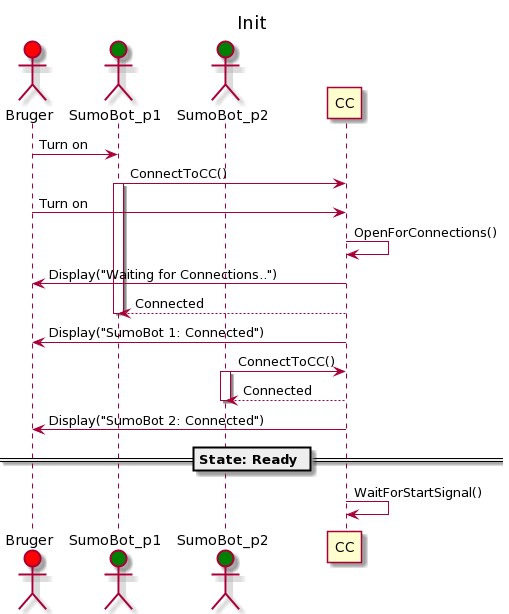

The diagram above was rendered by PlantUML. Its source (embedded in the PNG):
@startuml
actor Bruger #red
actor SumoBot_p1 #green
actor SumoBot_p2 #green
participant CC

title Init
Bruger -> SumoBot_p1 : Turn on
SumoBot_p1 -> CC : ConnectToCC()
activate SumoBot_p1
Bruger  -> CC : Turn on 
CC -> CC : OpenForConnections()
CC -> Bruger : Display("Waiting for Connections..")
CC --> SumoBot_p1 : Connected
deactivate SumoBot_p1

CC -> Bruger : Display("SumoBot 1: Connected") 

SumoBot_p2 -> CC : ConnectToCC()
activate SumoBot_p2
CC --> SumoBot_p2 : Connected
deactivate SumoBot_p2
CC -> Bruger : Display("SumoBot 2: Connected") 

== State: Ready == 
CC -> CC : WaitForStartSignal()
@enduml